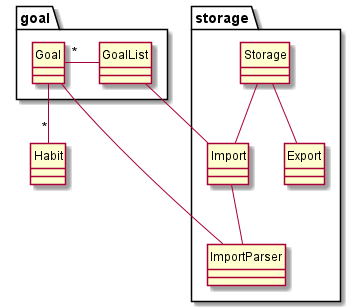

The diagram above was rendered by PlantUML. Its source (embedded in the PNG):
@startuml
!include Style.puml

package "storage" {
class Storage
class Import
class ImportParser
class Export

Storage -- Import
Import -- ImportParser
Storage -- Export
}

class Habit

package "goal" {
class Goal
class GoalList
Goal -- ImportParser
Goal "*" - GoalList 
Goal -- "*" Habit
GoalList -- Import
}

@enduml